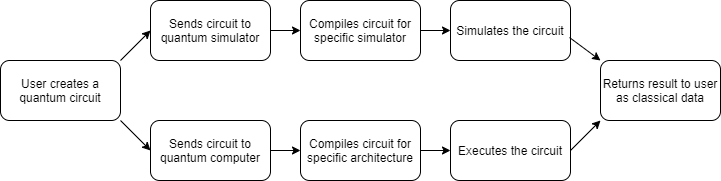

The diagram above was exported from draw.io. Its source (the exported page's mxGraphModel, read from the mxfile embedded in the PNG):
<mxGraphModel dx="1422" dy="762" grid="1" gridSize="10" guides="1" tooltips="1" connect="1" arrows="1" fold="1" page="1" pageScale="1" pageWidth="850" pageHeight="1100" math="0" shadow="0">
  <root>
    <mxCell id="0" />
    <mxCell id="1" parent="0" />
    <mxCell id="yXx_dzCFMSw4-k8mBhJj-1" value="User creates a quantum circuit" style="rounded=1;whiteSpace=wrap;html=1;" vertex="1" parent="1">
      <mxGeometry x="50" y="380" width="120" height="60" as="geometry" />
    </mxCell>
    <mxCell id="yXx_dzCFMSw4-k8mBhJj-2" value="Sends circuit to quantum computer" style="rounded=1;whiteSpace=wrap;html=1;" vertex="1" parent="1">
      <mxGeometry x="200" y="440" width="120" height="60" as="geometry" />
    </mxCell>
    <mxCell id="yXx_dzCFMSw4-k8mBhJj-3" value="Sends circuit to quantum simulator" style="rounded=1;whiteSpace=wrap;html=1;" vertex="1" parent="1">
      <mxGeometry x="200" y="320" width="120" height="60" as="geometry" />
    </mxCell>
    <mxCell id="yXx_dzCFMSw4-k8mBhJj-4" value="" style="endArrow=classic;html=1;exitX=1;exitY=1;exitDx=0;exitDy=0;entryX=0;entryY=0.5;entryDx=0;entryDy=0;" edge="1" parent="1" source="yXx_dzCFMSw4-k8mBhJj-1" target="yXx_dzCFMSw4-k8mBhJj-2">
      <mxGeometry width="50" height="50" relative="1" as="geometry">
        <mxPoint x="230" y="190" as="sourcePoint" />
        <mxPoint x="280" y="140" as="targetPoint" />
      </mxGeometry>
    </mxCell>
    <mxCell id="yXx_dzCFMSw4-k8mBhJj-5" value="" style="endArrow=classic;html=1;exitX=1;exitY=0;exitDx=0;exitDy=0;entryX=0;entryY=0.5;entryDx=0;entryDy=0;" edge="1" parent="1" source="yXx_dzCFMSw4-k8mBhJj-1" target="yXx_dzCFMSw4-k8mBhJj-3">
      <mxGeometry width="50" height="50" relative="1" as="geometry">
        <mxPoint x="520" y="230" as="sourcePoint" />
        <mxPoint x="570" y="180" as="targetPoint" />
      </mxGeometry>
    </mxCell>
    <mxCell id="yXx_dzCFMSw4-k8mBhJj-6" value="Compiles circuit for specific architecture" style="rounded=1;whiteSpace=wrap;html=1;" vertex="1" parent="1">
      <mxGeometry x="350" y="440" width="120" height="60" as="geometry" />
    </mxCell>
    <mxCell id="yXx_dzCFMSw4-k8mBhJj-7" value="Compiles circuit for specific simulator" style="rounded=1;whiteSpace=wrap;html=1;" vertex="1" parent="1">
      <mxGeometry x="350" y="320" width="120" height="60" as="geometry" />
    </mxCell>
    <mxCell id="yXx_dzCFMSw4-k8mBhJj-8" value="Executes the circuit" style="rounded=1;whiteSpace=wrap;html=1;" vertex="1" parent="1">
      <mxGeometry x="500" y="440" width="120" height="60" as="geometry" />
    </mxCell>
    <mxCell id="yXx_dzCFMSw4-k8mBhJj-9" value="Simulates the circuit" style="rounded=1;whiteSpace=wrap;html=1;" vertex="1" parent="1">
      <mxGeometry x="500" y="320" width="120" height="60" as="geometry" />
    </mxCell>
    <mxCell id="yXx_dzCFMSw4-k8mBhJj-10" value="Returns result to user as classical data" style="rounded=1;whiteSpace=wrap;html=1;" vertex="1" parent="1">
      <mxGeometry x="650" y="380" width="120" height="60" as="geometry" />
    </mxCell>
    <mxCell id="yXx_dzCFMSw4-k8mBhJj-11" value="" style="endArrow=classic;html=1;exitX=1;exitY=0.5;exitDx=0;exitDy=0;entryX=0;entryY=0.5;entryDx=0;entryDy=0;" edge="1" parent="1" source="yXx_dzCFMSw4-k8mBhJj-2" target="yXx_dzCFMSw4-k8mBhJj-6">
      <mxGeometry width="50" height="50" relative="1" as="geometry">
        <mxPoint x="200" y="370" as="sourcePoint" />
        <mxPoint x="250" y="320" as="targetPoint" />
      </mxGeometry>
    </mxCell>
    <mxCell id="yXx_dzCFMSw4-k8mBhJj-12" value="" style="endArrow=classic;html=1;exitX=1;exitY=0.5;exitDx=0;exitDy=0;entryX=0;entryY=0.5;entryDx=0;entryDy=0;" edge="1" parent="1" source="yXx_dzCFMSw4-k8mBhJj-3" target="yXx_dzCFMSw4-k8mBhJj-7">
      <mxGeometry width="50" height="50" relative="1" as="geometry">
        <mxPoint x="550" y="380" as="sourcePoint" />
        <mxPoint x="600" y="330" as="targetPoint" />
      </mxGeometry>
    </mxCell>
    <mxCell id="yXx_dzCFMSw4-k8mBhJj-15" value="" style="endArrow=classic;html=1;exitX=1;exitY=0.5;exitDx=0;exitDy=0;entryX=0;entryY=0.5;entryDx=0;entryDy=0;" edge="1" parent="1" source="yXx_dzCFMSw4-k8mBhJj-7" target="yXx_dzCFMSw4-k8mBhJj-9">
      <mxGeometry width="50" height="50" relative="1" as="geometry">
        <mxPoint x="360" y="320" as="sourcePoint" />
        <mxPoint x="360" y="360" as="targetPoint" />
      </mxGeometry>
    </mxCell>
    <mxCell id="yXx_dzCFMSw4-k8mBhJj-16" value="" style="endArrow=classic;html=1;exitX=1;exitY=0.5;exitDx=0;exitDy=0;entryX=0;entryY=1;entryDx=0;entryDy=0;" edge="1" parent="1" source="yXx_dzCFMSw4-k8mBhJj-8" target="yXx_dzCFMSw4-k8mBhJj-10">
      <mxGeometry width="50" height="50" relative="1" as="geometry">
        <mxPoint x="240" y="590" as="sourcePoint" />
        <mxPoint x="290" y="540" as="targetPoint" />
      </mxGeometry>
    </mxCell>
    <mxCell id="yXx_dzCFMSw4-k8mBhJj-17" value="" style="endArrow=classic;html=1;exitX=0.992;exitY=0.617;exitDx=0;exitDy=0;entryX=0;entryY=0;entryDx=0;entryDy=0;exitPerimeter=0;" edge="1" parent="1" source="yXx_dzCFMSw4-k8mBhJj-9" target="yXx_dzCFMSw4-k8mBhJj-10">
      <mxGeometry width="50" height="50" relative="1" as="geometry">
        <mxPoint x="520" y="580" as="sourcePoint" />
        <mxPoint x="570" y="530" as="targetPoint" />
      </mxGeometry>
    </mxCell>
    <mxCell id="yXx_dzCFMSw4-k8mBhJj-20" value="" style="endArrow=classic;html=1;exitX=1;exitY=0.5;exitDx=0;exitDy=0;entryX=0;entryY=0.5;entryDx=0;entryDy=0;" edge="1" parent="1" source="yXx_dzCFMSw4-k8mBhJj-6" target="yXx_dzCFMSw4-k8mBhJj-8">
      <mxGeometry width="50" height="50" relative="1" as="geometry">
        <mxPoint x="160" y="430" as="sourcePoint" />
        <mxPoint x="210" y="380" as="targetPoint" />
      </mxGeometry>
    </mxCell>
  </root>
</mxGraphModel>